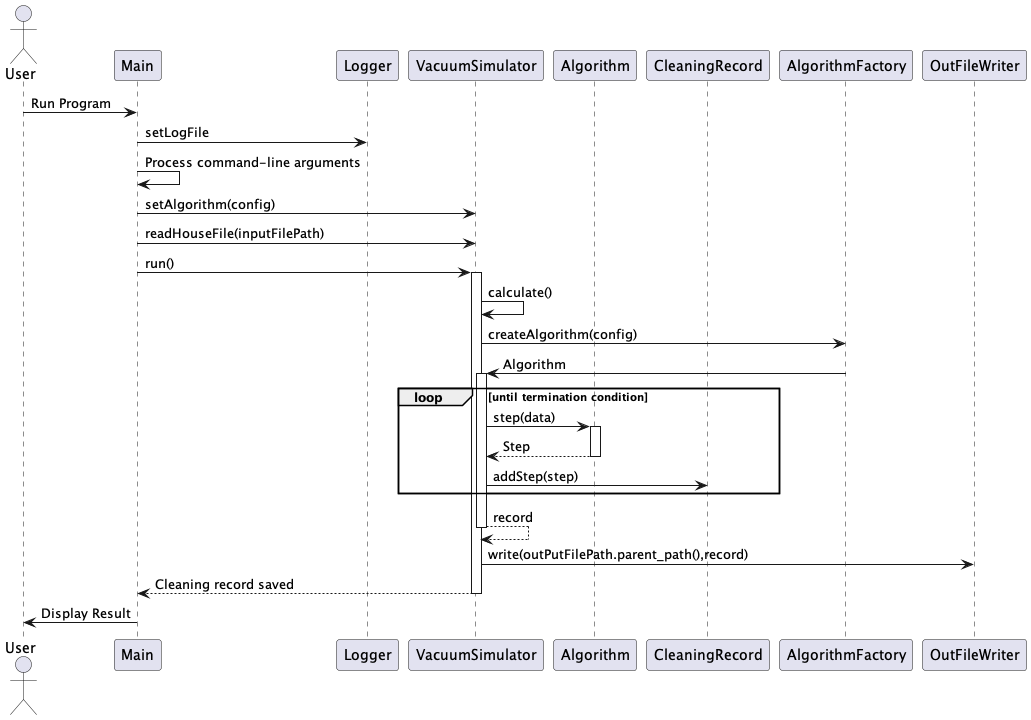

The diagram above was rendered by PlantUML. Its source (embedded in the PNG):
@startuml
actor User
participant Main
participant Logger
participant VacuumSimulator
participant Algorithm
participant CleaningRecord
participant AlgorithmFactory
participant OutFileWriter

User -> Main: Run Program
Main -> Logger: setLogFile
Main -> Main: Process command-line arguments
Main -> VacuumSimulator: setAlgorithm(config)
Main -> VacuumSimulator: readHouseFile(inputFilePath)
Main -> VacuumSimulator: run()
activate VacuumSimulator
VacuumSimulator -> VacuumSimulator: calculate()
VacuumSimulator -> AlgorithmFactory: createAlgorithm(config)
VacuumSimulator <- AlgorithmFactory: Algorithm

activate VacuumSimulator
    loop until termination condition
        VacuumSimulator -> Algorithm: step(data)
        activate Algorithm
        Algorithm --> VacuumSimulator: Step
        deactivate Algorithm
        VacuumSimulator -> CleaningRecord: addStep(step)
    end
VacuumSimulator --> VacuumSimulator: record
deactivate VacuumSimulator

VacuumSimulator -> OutFileWriter: write(outPutFilePath.parent_path(),record)
VacuumSimulator --> Main: Cleaning record saved
deactivate VacuumSimulator
Main -> User: Display Result
@enduml